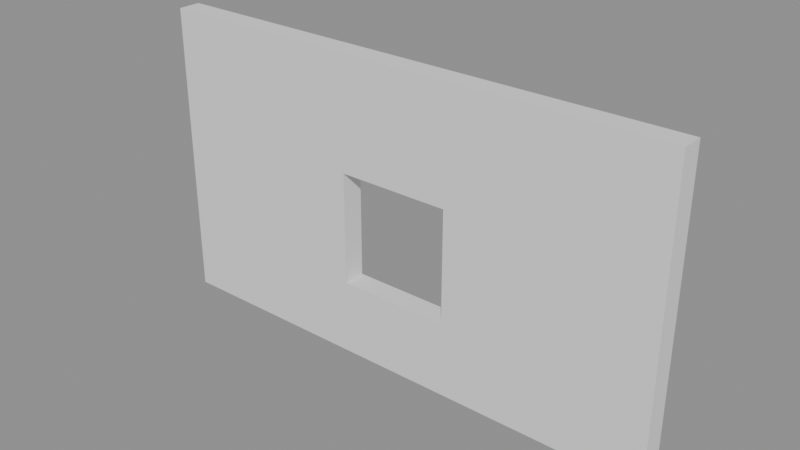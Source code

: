 # Source: p0283.blend  (saved by Blender 4.5.90; exported with 4.5.12 LTS)
import bpy
from mathutils import Matrix  # noqa: F401  (used for matrix-valued properties, if any)

bpy.ops.wm.read_factory_settings(use_empty=True)
scene = bpy.context.scene
scene.name = 'Scene'

# ---- collections
col_asset_p0283 = bpy.data.collections.new('Asset_p0283'); scene.collection.children.link(col_asset_p0283)

# ---- meshes
me_cube = bpy.data.meshes.new('Cube')
me_cube.from_pydata([(-3.5, -0.15, -2.0), (-3.5, -0.15, 2.0), (-3.5, 0.15, -2.0), (-3.5, 0.15, 2.0), (3.5, -0.15, -2.0), (3.5, -0.15, 2.0), (3.5, 0.15, -2.0), (3.5, 0.15, 2.0), (0.75, 0.15, 0.5), (-0.75, 0.15, 0.5), (-0.75, 0.15, -1.0), (0.75, 0.15, -1.0), (-0.75, -0.15, 0.5), (0.75, -0.15, 0.5), (-0.75, -0.15, -1.0), (0.75, -0.15, -1.0)], [], [(0, 1, 3, 2), (2, 3, 7, 6, 11, 8, 9, 10), (6, 2, 10, 11), (6, 7, 5, 4), (15, 4, 5, 1, 0, 14, 12, 13), (14, 0, 4, 15), (2, 6, 4, 0), (7, 3, 1, 5), (10, 9, 12, 14), (13, 8, 11, 15), (15, 11, 10, 14), (9, 8, 13, 12)])
_uv = me_cube.uv_layers.new(name='UVMap')
_uv.uv.foreach_set('vector', [0.375, 0.0, 0.625, 0.0, 0.625, 0.25, 0.375, 0.25, 0.375, 0.25, 0.625, 0.25, 0.625, 0.5, 0.375, 0.5, 0.4375, 0.4018, 0.5312, 0.4018, 0.5312, 0.3482, 0.4375, 0.3482, 0.375, 0.5, 0.375, 0.25, 0.4375, 0.3482, 0.4375, 0.4018, 0.375, 0.5, 0.625, 0.5, 0.625, 0.75, 0.375, 0.75, 0.4375, 0.8482, 0.375, 0.75, 0.625, 0.75, 0.625, 1.0, 0.375, 1.0, 0.4375, 0.9018, 0.5312, 0.9018, 0.5312, 0.8482, 0.4375, 0.9018, 0.375, 1.0, 0.375, 0.75, 0.4375, 0.8482, 0.125, 0.5, 0.375, 0.5, 0.375, 0.75, 0.125, 0.75, 0.625, 0.5, 0.875, 0.5, 0.875, 0.75, 0.625, 0.75, 0.375, 0.2386, 0.625, 0.2386, 0.625, 0.01136, 0.375, 0.01136, 0.625, 0.7386, 0.625, 0.5114, 0.375, 0.5114, 0.375, 0.7386, 0.375, 0.7386, 0.375, 0.5114, 0.125, 0.5114, 0.125, 0.7386, 0.875, 0.5114, 0.625, 0.5114, 0.625, 0.7386, 0.875, 0.7386])
me_cube.update()

# ---- objects
ob_murofachada = bpy.data.objects.new('MuroFachada', me_cube)

# ---- transforms, parenting, visibility, modifiers, constraints
ob_murofachada.location = (0.0, 0.0, 2.0)

# ---- collection membership
col_asset_p0283.objects.link(ob_murofachada)

# ---- scene / render settings (as saved in the file)
scene.frame_start = 1; scene.frame_end = 250; scene.frame_set(1)
scene.render.engine = 'BLENDER_EEVEE_NEXT'
bpy.context.view_layer.update()

# ---- added for rendering (the .blend has no active camera and no usable light): camera, sun + grey world if the file has none
cam_auto = bpy.data.cameras.new('AutoCamera')
cam_auto.lens = 50.0
cam_auto.sensor_width = 36.0
cam_auto.clip_end = 1000.0
ob_auto_camera = bpy.data.objects.new('AutoCamera', cam_auto)
scene.collection.objects.link(ob_auto_camera)
ob_auto_camera.location = (7.46456, -8.95747, 7.97165)
ob_auto_camera.rotation_euler = (1.09748, -7.21219e-08, 0.694738)
scene.camera = ob_auto_camera
light_auto_sun = bpy.data.lights.new('AutoSun', 'SUN')
light_auto_sun.energy = 3.0
light_auto_sun.angle = 0.0523599
ob_auto_sun = bpy.data.objects.new('AutoSun', light_auto_sun)
scene.collection.objects.link(ob_auto_sun)
ob_auto_sun.rotation_euler = (0.872665, 0.174533, 0.523599)
if scene.world is None:
    world_auto = bpy.data.worlds.new('AutoWorld')
    world_auto.color = (0.3, 0.3, 0.3)
    scene.world = world_auto
bpy.context.view_layer.update()
